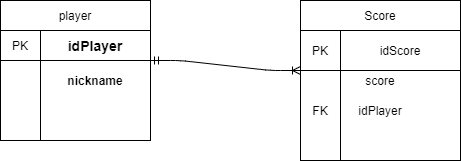

The diagram above was exported from draw.io. Its source (the exported page's mxGraphModel, read from the mxfile embedded in the PNG):
<mxGraphModel dx="868" dy="433" grid="1" gridSize="10" guides="1" tooltips="1" connect="1" arrows="1" fold="1" page="1" pageScale="1" pageWidth="827" pageHeight="1169" math="0" shadow="0">
  <root>
    <mxCell id="0" />
    <mxCell id="1" parent="0" />
    <mxCell id="t2ElR0sdA5lYVtISc3fN-1" value="player" style="rounded=0;whiteSpace=wrap;html=1;" vertex="1" parent="1">
      <mxGeometry x="220" y="100" width="150" height="30" as="geometry" />
    </mxCell>
    <mxCell id="t2ElR0sdA5lYVtISc3fN-2" value="" style="whiteSpace=wrap;html=1;aspect=fixed;" vertex="1" parent="1">
      <mxGeometry x="220" y="130" width="110" height="110" as="geometry" />
    </mxCell>
    <mxCell id="t2ElR0sdA5lYVtISc3fN-3" value="PK" style="rounded=0;whiteSpace=wrap;html=1;" vertex="1" parent="1">
      <mxGeometry x="220" y="130" width="40" height="30" as="geometry" />
    </mxCell>
    <mxCell id="t2ElR0sdA5lYVtISc3fN-5" value="&lt;h3&gt;idPlayer&lt;/h3&gt;" style="rounded=0;whiteSpace=wrap;html=1;" vertex="1" parent="1">
      <mxGeometry x="260" y="130" width="110" height="30" as="geometry" />
    </mxCell>
    <mxCell id="t2ElR0sdA5lYVtISc3fN-7" value="" style="rounded=0;whiteSpace=wrap;html=1;" vertex="1" parent="1">
      <mxGeometry x="260" y="160" width="110" height="80" as="geometry" />
    </mxCell>
    <mxCell id="t2ElR0sdA5lYVtISc3fN-8" value="" style="rounded=0;whiteSpace=wrap;html=1;" vertex="1" parent="1">
      <mxGeometry x="220" y="160" width="40" height="80" as="geometry" />
    </mxCell>
    <mxCell id="t2ElR0sdA5lYVtISc3fN-9" value="&lt;b&gt;nickname&lt;/b&gt;" style="text;html=1;strokeColor=none;fillColor=none;align=center;verticalAlign=middle;whiteSpace=wrap;rounded=0;" vertex="1" parent="1">
      <mxGeometry x="270" y="170" width="90" height="20" as="geometry" />
    </mxCell>
    <mxCell id="t2ElR0sdA5lYVtISc3fN-11" value="score" style="whiteSpace=wrap;html=1;aspect=fixed;" vertex="1" parent="1">
      <mxGeometry x="520" y="100" width="160" height="160" as="geometry" />
    </mxCell>
    <mxCell id="t2ElR0sdA5lYVtISc3fN-12" value="Score" style="rounded=0;whiteSpace=wrap;html=1;" vertex="1" parent="1">
      <mxGeometry x="520" y="100" width="160" height="30" as="geometry" />
    </mxCell>
    <mxCell id="t2ElR0sdA5lYVtISc3fN-13" value="idScore" style="rounded=0;whiteSpace=wrap;html=1;" vertex="1" parent="1">
      <mxGeometry x="560" y="130" width="120" height="40" as="geometry" />
    </mxCell>
    <mxCell id="t2ElR0sdA5lYVtISc3fN-14" value="" style="rounded=0;whiteSpace=wrap;html=1;" vertex="1" parent="1">
      <mxGeometry x="520" y="130" width="40" height="130" as="geometry" />
    </mxCell>
    <mxCell id="t2ElR0sdA5lYVtISc3fN-15" value="PK" style="text;html=1;strokeColor=none;fillColor=none;align=center;verticalAlign=middle;whiteSpace=wrap;rounded=0;" vertex="1" parent="1">
      <mxGeometry x="520" y="140" width="40" height="20" as="geometry" />
    </mxCell>
    <mxCell id="t2ElR0sdA5lYVtISc3fN-17" value="" style="rounded=0;whiteSpace=wrap;html=1;" vertex="1" parent="1">
      <mxGeometry x="520" y="170" width="40" height="90" as="geometry" />
    </mxCell>
    <mxCell id="t2ElR0sdA5lYVtISc3fN-18" value="idPlayer" style="text;html=1;strokeColor=none;fillColor=none;align=center;verticalAlign=middle;whiteSpace=wrap;rounded=0;" vertex="1" parent="1">
      <mxGeometry x="580" y="200" width="40" height="20" as="geometry" />
    </mxCell>
    <mxCell id="t2ElR0sdA5lYVtISc3fN-20" value="FK" style="text;html=1;strokeColor=none;fillColor=none;align=center;verticalAlign=middle;whiteSpace=wrap;rounded=0;" vertex="1" parent="1">
      <mxGeometry x="520" y="200" width="40" height="20" as="geometry" />
    </mxCell>
    <mxCell id="t2ElR0sdA5lYVtISc3fN-21" value="" style="edgeStyle=entityRelationEdgeStyle;fontSize=12;html=1;endArrow=ERoneToMany;startArrow=ERmandOne;exitX=1;exitY=0;exitDx=0;exitDy=0;entryX=0;entryY=0;entryDx=0;entryDy=0;" edge="1" parent="1" source="t2ElR0sdA5lYVtISc3fN-7" target="t2ElR0sdA5lYVtISc3fN-17">
      <mxGeometry width="100" height="100" relative="1" as="geometry">
        <mxPoint x="360" y="300" as="sourcePoint" />
        <mxPoint x="460" y="200" as="targetPoint" />
      </mxGeometry>
    </mxCell>
  </root>
</mxGraphModel>